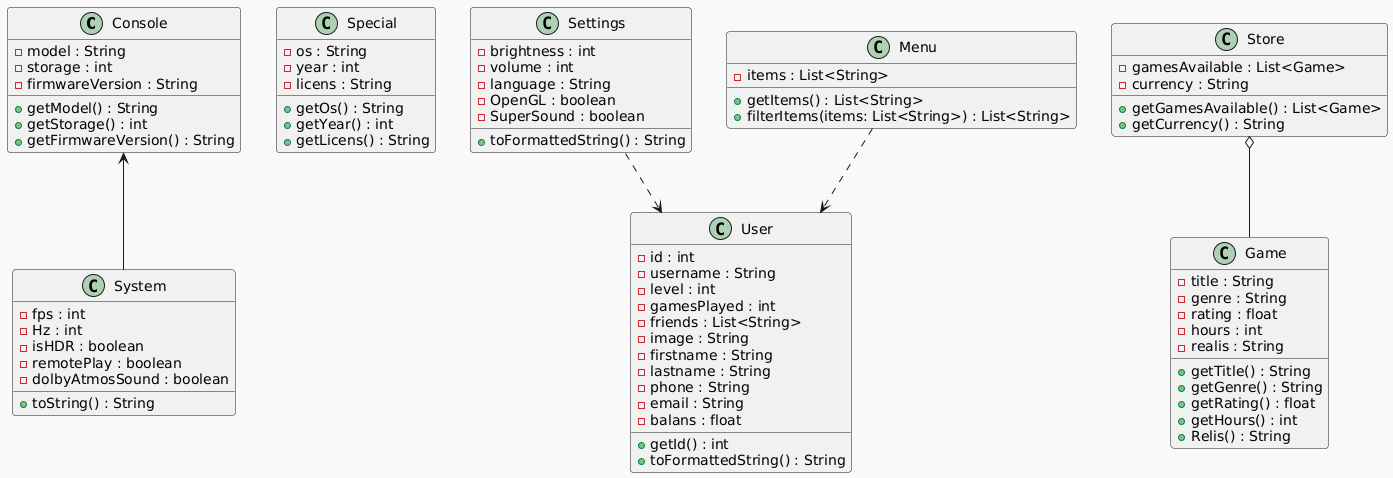

The diagram above was rendered by PlantUML. Its source (embedded in the PNG):
@startuml
!theme mars
class Console {
    - model : String
    - storage : int
    - firmwareVersion : String
    + getModel() : String
    + getStorage() : int
    + getFirmwareVersion() : String
}
class System {
    - fps : int
    - Hz : int
    - isHDR : boolean
    - remotePlay : boolean
    - dolbyAtmosSound : boolean
    + toString() : String
}
class Special {
    - os : String
    - year : int
    - licens : String
    + getOs() : String
    + getYear() : int
    + getLicens() : String
}

class User {
    - id : int
    - username : String
    - level : int
    - gamesPlayed : int
    - friends : List<String>
    - image : String
    - firstname : String
    - lastname : String
    - phone : String
    - email : String
    - balans : float
    + getId() : int
    + toFormattedString() : String
}

class Settings {
    - brightness : int
    - volume : int
    - language : String
    - OpenGL : boolean
    - SuperSound : boolean
    + toFormattedString() : String
}

class Menu {
    - items : List<String>
    + getItems() : List<String>
    + filterItems(items: List<String>) : List<String>
}

class Store {
    - gamesAvailable : List<Game>
    - currency : String
    + getGamesAvailable() : List<Game>
    + getCurrency() : String
}

class Game {
    - title : String
    - genre : String
    - rating : float
    - hours : int
    - realis : String
    + getTitle() : String
    + getGenre() : String
    + getRating() : float
    + getHours() : int
    + Relis() : String
}

Console <-- System
Store o-- Game
Menu ..> User
Settings ..> User
@enduml